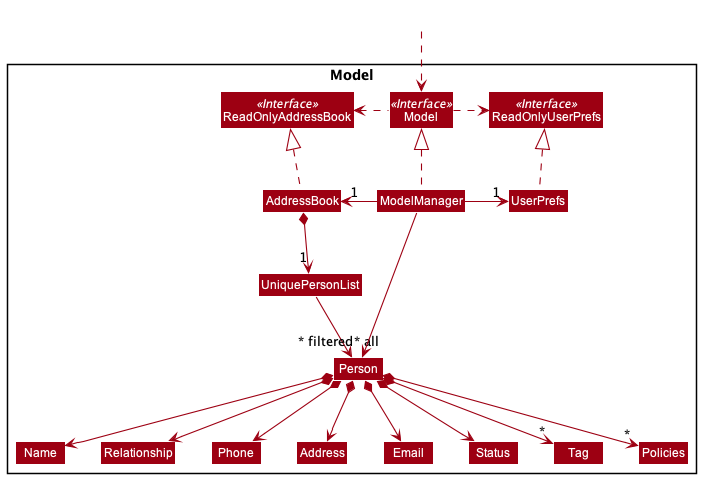

The diagram above was rendered by PlantUML. Its source (embedded in the PNG):
@startuml
!include style.puml
skinparam arrowThickness 1.1
skinparam arrowColor MODEL_COLOR
skinparam classBackgroundColor MODEL_COLOR

Package Model <<Rectangle>>{
Interface ReadOnlyAddressBook <<Interface>>
Interface ReadOnlyUserPrefs <<Interface>>
Interface Model <<Interface>>
Class AddressBook
Class ReadOnlyAddressBook
Class Model
Class ModelManager
Class UserPrefs
Class ReadOnlyUserPrefs


Class UniquePersonList
Class Person
Class Address
Class Email
Class Name
Class Phone
Class Tag
Class Relationship
Class Status
Class Policies
}

Class HiddenOutside #FFFFFF
HiddenOutside ..> Model

AddressBook .up.|> ReadOnlyAddressBook

ModelManager .up.|> Model
Model .right.> ReadOnlyUserPrefs
Model .left.> ReadOnlyAddressBook
ModelManager -left-> "1" AddressBook
ModelManager -right-> "1" UserPrefs
UserPrefs .up.|> ReadOnlyUserPrefs

AddressBook *--> "1" UniquePersonList
UniquePersonList --> "~* all" Person
ModelManager -->"~* filtered" Person
Person *--> Name
Person *--> Phone
Person *--> Relationship
Person *--> Email
Person *--> Address
Person *--> Status
Person *--> "*" Tag
Person *--> "*" Policies

Name -[hidden]right-> Relationship
Relationship -[hidden]right-> Phone
Phone -[hidden]right-> Address
Status -[hidden]right-> Tag
Address -[hidden]right-> Email


@enduml